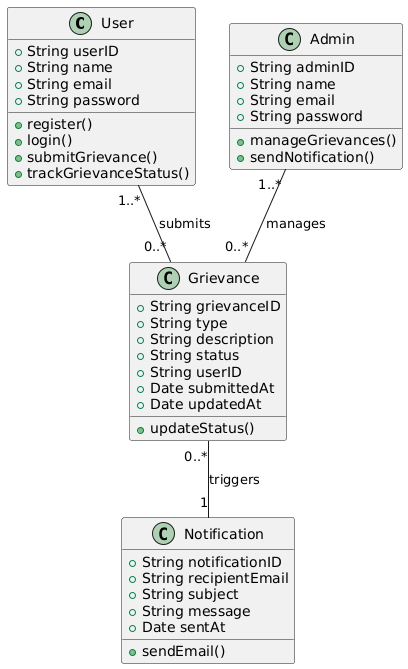

The diagram above was rendered by PlantUML. Its source (embedded in the PNG):
@startuml
class User {
    +String userID
    +String name
    +String email
    +String password
    +register()
    +login()
    +submitGrievance()
    +trackGrievanceStatus()
}

class Admin {
    +String adminID
    +String name
    +String email
    +String password
    +manageGrievances()
    +sendNotification()
}

class Grievance {
    +String grievanceID
    +String type
    +String description
    +String status
    +String userID
    +Date submittedAt
    +Date updatedAt
    +updateStatus()
}

class Notification {
    +String notificationID
    +String recipientEmail
    +String subject
    +String message
    +Date sentAt
    +sendEmail()
}

User "1..*" -- "0..*" Grievance : "submits"
Admin "1..*" -- "0..*" Grievance : "manages"
Grievance "0..*" -- "1" Notification : "triggers"
@enduml